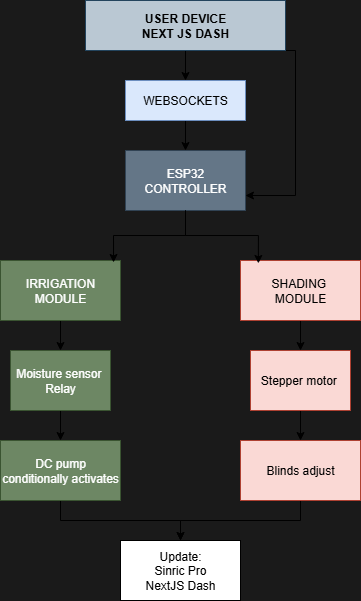

The diagram above was exported from draw.io. Its source (the exported page's mxGraphModel, read from the mxfile embedded in the PNG):
<mxGraphModel dx="1188" dy="626" grid="1" gridSize="10" guides="1" tooltips="1" connect="1" arrows="1" fold="1" page="1" pageScale="1" pageWidth="850" pageHeight="1100" background="#1A1A1A" math="0" shadow="0">
  <root>
    <mxCell id="0" />
    <mxCell id="1" parent="0" />
    <mxCell id="nW0jHIfvMRdH0C0O0jdI-25" value="" style="edgeStyle=orthogonalEdgeStyle;rounded=0;orthogonalLoop=1;jettySize=auto;html=1;" edge="1" parent="1" source="nW0jHIfvMRdH0C0O0jdI-2" target="nW0jHIfvMRdH0C0O0jdI-24">
      <mxGeometry relative="1" as="geometry" />
    </mxCell>
    <mxCell id="nW0jHIfvMRdH0C0O0jdI-28" style="edgeStyle=orthogonalEdgeStyle;rounded=0;orthogonalLoop=1;jettySize=auto;html=1;exitX=1;exitY=1;exitDx=0;exitDy=0;entryX=1;entryY=0.75;entryDx=0;entryDy=0;" edge="1" parent="1" source="nW0jHIfvMRdH0C0O0jdI-2" target="nW0jHIfvMRdH0C0O0jdI-26">
      <mxGeometry relative="1" as="geometry">
        <mxPoint x="535" y="230" as="targetPoint" />
        <Array as="points">
          <mxPoint x="535" y="90" />
          <mxPoint x="535" y="235" />
        </Array>
      </mxGeometry>
    </mxCell>
    <mxCell id="nW0jHIfvMRdH0C0O0jdI-2" value="&lt;b&gt;USER DEVICE&lt;/b&gt;&lt;div&gt;&lt;b&gt;NEXT JS DASH&lt;/b&gt;&lt;/div&gt;" style="rounded=0;whiteSpace=wrap;html=1;fillColor=#bac8d3;strokeColor=#23445d;" vertex="1" parent="1">
      <mxGeometry x="325" y="40" width="200" height="50" as="geometry" />
    </mxCell>
    <mxCell id="nW0jHIfvMRdH0C0O0jdI-27" value="" style="edgeStyle=orthogonalEdgeStyle;rounded=0;orthogonalLoop=1;jettySize=auto;html=1;" edge="1" parent="1" source="nW0jHIfvMRdH0C0O0jdI-24" target="nW0jHIfvMRdH0C0O0jdI-26">
      <mxGeometry relative="1" as="geometry" />
    </mxCell>
    <mxCell id="nW0jHIfvMRdH0C0O0jdI-24" value="WEBSOCKETS" style="whiteSpace=wrap;html=1;fillColor=#dae8fc;strokeColor=#6c8ebf;rounded=0;" vertex="1" parent="1">
      <mxGeometry x="365" y="120" width="120" height="40" as="geometry" />
    </mxCell>
    <mxCell id="nW0jHIfvMRdH0C0O0jdI-26" value="ESP32 CONTROLLER" style="whiteSpace=wrap;html=1;fillColor=#647687;strokeColor=#314354;rounded=0;fontColor=#ffffff;" vertex="1" parent="1">
      <mxGeometry x="365" y="190" width="120" height="60" as="geometry" />
    </mxCell>
    <mxCell id="nW0jHIfvMRdH0C0O0jdI-40" value="" style="edgeStyle=orthogonalEdgeStyle;rounded=0;orthogonalLoop=1;jettySize=auto;html=1;" edge="1" parent="1" source="nW0jHIfvMRdH0C0O0jdI-30" target="nW0jHIfvMRdH0C0O0jdI-39">
      <mxGeometry relative="1" as="geometry" />
    </mxCell>
    <mxCell id="nW0jHIfvMRdH0C0O0jdI-30" value="IRRIGATION MODULE" style="rounded=0;whiteSpace=wrap;html=1;fillColor=#6d8764;strokeColor=#3A5431;fontColor=#ffffff;" vertex="1" parent="1">
      <mxGeometry x="240" y="300" width="120" height="60" as="geometry" />
    </mxCell>
    <mxCell id="nW0jHIfvMRdH0C0O0jdI-48" style="edgeStyle=orthogonalEdgeStyle;rounded=0;orthogonalLoop=1;jettySize=auto;html=1;exitX=0.5;exitY=1;exitDx=0;exitDy=0;entryX=0.5;entryY=0;entryDx=0;entryDy=0;" edge="1" parent="1" source="nW0jHIfvMRdH0C0O0jdI-31" target="nW0jHIfvMRdH0C0O0jdI-47">
      <mxGeometry relative="1" as="geometry" />
    </mxCell>
    <mxCell id="nW0jHIfvMRdH0C0O0jdI-31" value="SHADING&amp;nbsp;&lt;div&gt;MODULE&lt;/div&gt;" style="rounded=0;whiteSpace=wrap;html=1;fillColor=#fad9d5;strokeColor=#ae4132;" vertex="1" parent="1">
      <mxGeometry x="480" y="300" width="120" height="60" as="geometry" />
    </mxCell>
    <mxCell id="nW0jHIfvMRdH0C0O0jdI-36" style="edgeStyle=orthogonalEdgeStyle;rounded=0;orthogonalLoop=1;jettySize=auto;html=1;exitX=0.5;exitY=1;exitDx=0;exitDy=0;entryX=0.942;entryY=0.033;entryDx=0;entryDy=0;entryPerimeter=0;" edge="1" parent="1" source="nW0jHIfvMRdH0C0O0jdI-26" target="nW0jHIfvMRdH0C0O0jdI-30">
      <mxGeometry relative="1" as="geometry">
        <Array as="points">
          <mxPoint x="425" y="275" />
          <mxPoint x="353" y="275" />
        </Array>
      </mxGeometry>
    </mxCell>
    <mxCell id="nW0jHIfvMRdH0C0O0jdI-38" style="edgeStyle=orthogonalEdgeStyle;rounded=0;orthogonalLoop=1;jettySize=auto;html=1;exitX=0.5;exitY=1;exitDx=0;exitDy=0;entryX=0.149;entryY=0.049;entryDx=0;entryDy=0;entryPerimeter=0;" edge="1" parent="1" source="nW0jHIfvMRdH0C0O0jdI-26" target="nW0jHIfvMRdH0C0O0jdI-31">
      <mxGeometry relative="1" as="geometry" />
    </mxCell>
    <mxCell id="nW0jHIfvMRdH0C0O0jdI-42" value="" style="edgeStyle=orthogonalEdgeStyle;rounded=0;orthogonalLoop=1;jettySize=auto;html=1;" edge="1" parent="1" source="nW0jHIfvMRdH0C0O0jdI-39" target="nW0jHIfvMRdH0C0O0jdI-41">
      <mxGeometry relative="1" as="geometry" />
    </mxCell>
    <mxCell id="nW0jHIfvMRdH0C0O0jdI-39" value="Moisture sensor&amp;nbsp;&lt;div&gt;Relay&lt;/div&gt;" style="whiteSpace=wrap;html=1;fillColor=#6d8764;strokeColor=#3A5431;fontColor=#ffffff;rounded=0;" vertex="1" parent="1">
      <mxGeometry x="250" y="390" width="100" height="60" as="geometry" />
    </mxCell>
    <mxCell id="nW0jHIfvMRdH0C0O0jdI-55" style="edgeStyle=orthogonalEdgeStyle;rounded=0;orthogonalLoop=1;jettySize=auto;html=1;entryX=0.5;entryY=0;entryDx=0;entryDy=0;" edge="1" parent="1" source="nW0jHIfvMRdH0C0O0jdI-41" target="nW0jHIfvMRdH0C0O0jdI-51">
      <mxGeometry relative="1" as="geometry" />
    </mxCell>
    <mxCell id="nW0jHIfvMRdH0C0O0jdI-41" value="DC pump conditionally activates" style="whiteSpace=wrap;html=1;fillColor=#6d8764;strokeColor=#3A5431;fontColor=#ffffff;rounded=0;" vertex="1" parent="1">
      <mxGeometry x="240" y="480" width="120" height="60" as="geometry" />
    </mxCell>
    <mxCell id="nW0jHIfvMRdH0C0O0jdI-50" value="" style="edgeStyle=orthogonalEdgeStyle;rounded=0;orthogonalLoop=1;jettySize=auto;html=1;" edge="1" parent="1" source="nW0jHIfvMRdH0C0O0jdI-47" target="nW0jHIfvMRdH0C0O0jdI-49">
      <mxGeometry relative="1" as="geometry" />
    </mxCell>
    <mxCell id="nW0jHIfvMRdH0C0O0jdI-47" value="Stepper motor&amp;nbsp;" style="whiteSpace=wrap;html=1;fillColor=#fad9d5;strokeColor=#ae4132;rounded=0;" vertex="1" parent="1">
      <mxGeometry x="490" y="390" width="100" height="60" as="geometry" />
    </mxCell>
    <mxCell id="nW0jHIfvMRdH0C0O0jdI-56" style="edgeStyle=orthogonalEdgeStyle;rounded=0;orthogonalLoop=1;jettySize=auto;html=1;exitX=0.5;exitY=1;exitDx=0;exitDy=0;entryX=0.5;entryY=0;entryDx=0;entryDy=0;" edge="1" parent="1" source="nW0jHIfvMRdH0C0O0jdI-49" target="nW0jHIfvMRdH0C0O0jdI-51">
      <mxGeometry relative="1" as="geometry" />
    </mxCell>
    <mxCell id="nW0jHIfvMRdH0C0O0jdI-49" value="Blinds adjust" style="whiteSpace=wrap;html=1;fillColor=#fad9d5;strokeColor=#ae4132;rounded=0;" vertex="1" parent="1">
      <mxGeometry x="480" y="480" width="120" height="60" as="geometry" />
    </mxCell>
    <mxCell id="nW0jHIfvMRdH0C0O0jdI-51" value="Update:&lt;div&gt;Sinric Pro&lt;/div&gt;&lt;div&gt;NextJS Dash&lt;/div&gt;" style="rounded=0;whiteSpace=wrap;html=1;" vertex="1" parent="1">
      <mxGeometry x="360" y="580" width="120" height="60" as="geometry" />
    </mxCell>
  </root>
</mxGraphModel>